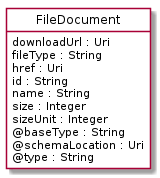

The diagram above was rendered by PlantUML. Its source (embedded in the PNG):
@startuml
hide circle
hide methods
hide stereotype
show <<Enumeration>> stereotype
skinparam class {
   BackgroundColor<<Enumeration>> #E6F5F7
   BackgroundColor<<Ref>> #FFFFE0
   BackgroundColor<<Pivot>> #FFFFFFF
   BackgroundColor<<SimpleType>> #E2F0DA
   BackgroundColor #FCF2E3
}

class FileDocument <<Pivot>> {
    downloadUrl : Uri
    fileType : String
    href : Uri
    id : String
    name : String
    size : Integer
    sizeUnit : Integer
    @baseType : String
    @schemaLocation : Uri
    @type : String
}


@enduml